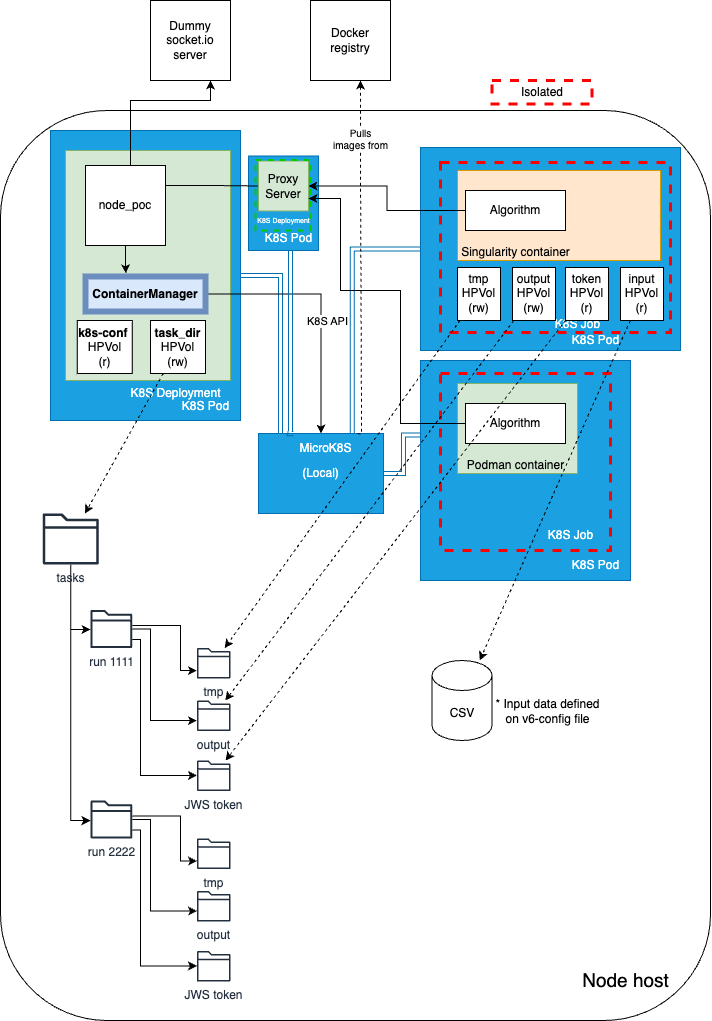

The diagram above was exported from draw.io. Its source (the exported page's mxGraphModel, read from the mxfile embedded in the PNG):
<mxGraphModel dx="1578" dy="1143" grid="1" gridSize="10" guides="1" tooltips="1" connect="1" arrows="1" fold="1" page="1" pageScale="1" pageWidth="1654" pageHeight="2336" math="0" shadow="0">
  <root>
    <mxCell id="0" />
    <mxCell id="1" parent="0" />
    <mxCell id="2" value="" style="rounded=0;whiteSpace=wrap;html=1;fillColor=#1ba1e2;fontColor=#ffffff;strokeColor=#006EAF;" parent="1" vertex="1">
      <mxGeometry x="1038" y="1585.5" width="70" height="94.5" as="geometry" />
    </mxCell>
    <mxCell id="3" style="edgeStyle=orthogonalEdgeStyle;rounded=0;orthogonalLoop=1;jettySize=auto;html=1;entryX=0.75;entryY=0;entryDx=0;entryDy=0;shape=link;fillColor=#1ba1e2;strokeColor=#006EAF;" parent="1" source="4" target="30" edge="1">
      <mxGeometry relative="1" as="geometry" />
    </mxCell>
    <mxCell id="4" value="" style="rounded=0;whiteSpace=wrap;html=1;fillColor=#1ba1e2;fontColor=#ffffff;strokeColor=#006EAF;" parent="1" vertex="1">
      <mxGeometry x="1210" y="1577" width="260" height="203" as="geometry" />
    </mxCell>
    <mxCell id="5" value="" style="rounded=0;whiteSpace=wrap;html=1;fillColor=#1ba1e2;fontColor=#ffffff;strokeColor=#006EAF;" parent="1" vertex="1">
      <mxGeometry x="840" y="1560" width="190" height="290" as="geometry" />
    </mxCell>
    <mxCell id="6" value="" style="rounded=0;whiteSpace=wrap;html=1;fillColor=#d5e8d4;strokeColor=#82b366;" parent="1" vertex="1">
      <mxGeometry x="855" y="1580" width="165" height="230" as="geometry" />
    </mxCell>
    <mxCell id="7" style="edgeStyle=orthogonalEdgeStyle;rounded=0;orthogonalLoop=1;jettySize=auto;html=1;exitX=1;exitY=0.25;exitDx=0;exitDy=0;entryX=0;entryY=0.5;entryDx=0;entryDy=0;endArrow=none;endFill=0;" parent="1" source="8" target="10" edge="1">
      <mxGeometry relative="1" as="geometry" />
    </mxCell>
    <mxCell id="8" value="node_poc" style="whiteSpace=wrap;html=1;aspect=fixed;" parent="1" vertex="1">
      <mxGeometry x="875" y="1595" width="80" height="80" as="geometry" />
    </mxCell>
    <mxCell id="9" style="edgeStyle=orthogonalEdgeStyle;rounded=0;orthogonalLoop=1;jettySize=auto;html=1;entryX=0.75;entryY=1;entryDx=0;entryDy=0;exitX=0.5;exitY=0;exitDx=0;exitDy=0;" parent="1" source="8" target="11" edge="1">
      <mxGeometry relative="1" as="geometry">
        <Array as="points">
          <mxPoint x="920" y="1595" />
          <mxPoint x="920" y="1530" />
          <mxPoint x="1000" y="1530" />
        </Array>
        <mxPoint x="920" y="1590" as="sourcePoint" />
      </mxGeometry>
    </mxCell>
    <mxCell id="10" value="Proxy Server" style="whiteSpace=wrap;html=1;aspect=fixed;fillColor=#d5e8d4;strokeColor=#82b366;" parent="1" vertex="1">
      <mxGeometry x="1048" y="1590.5" width="50" height="50" as="geometry" />
    </mxCell>
    <mxCell id="11" value="Dummy &lt;br&gt;socket.io&lt;br&gt;server" style="whiteSpace=wrap;html=1;aspect=fixed;" parent="1" vertex="1">
      <mxGeometry x="940" y="1430" width="80" height="80" as="geometry" />
    </mxCell>
    <mxCell id="12" value="" style="rounded=0;whiteSpace=wrap;html=1;fillColor=#ffe6cc;strokeColor=#d79b00;" parent="1" vertex="1">
      <mxGeometry x="1247" y="1600" width="203" height="90" as="geometry" />
    </mxCell>
    <mxCell id="13" value="Singularity container" style="text;html=1;align=center;verticalAlign=middle;resizable=0;points=[];autosize=1;strokeColor=none;fillColor=none;" parent="1" vertex="1">
      <mxGeometry x="1240" y="1667" width="130" height="30" as="geometry" />
    </mxCell>
    <mxCell id="14" style="edgeStyle=orthogonalEdgeStyle;rounded=0;orthogonalLoop=1;jettySize=auto;html=1;entryX=1;entryY=0.5;entryDx=0;entryDy=0;" parent="1" source="15" target="10" edge="1">
      <mxGeometry relative="1" as="geometry" />
    </mxCell>
    <mxCell id="15" value="Algorithm" style="rounded=0;whiteSpace=wrap;html=1;" parent="1" vertex="1">
      <mxGeometry x="1255" y="1620" width="100" height="40" as="geometry" />
    </mxCell>
    <mxCell id="16" value="K8S Pod" style="text;html=1;align=center;verticalAlign=middle;resizable=0;points=[];autosize=1;strokeColor=none;fillColor=none;fontColor=#FFFFFF;" parent="1" vertex="1">
      <mxGeometry x="960" y="1820.5" width="70" height="30" as="geometry" />
    </mxCell>
    <mxCell id="17" value="K8S Deployment" style="text;html=1;align=center;verticalAlign=middle;resizable=0;points=[];autosize=1;strokeColor=none;fillColor=none;fontColor=#FFFFFF;" parent="1" vertex="1">
      <mxGeometry x="910" y="1808" width="110" height="30" as="geometry" />
    </mxCell>
    <mxCell id="18" value="" style="rounded=0;whiteSpace=wrap;html=1;dashed=1;fillColor=none;strokeColor=#FF0000;strokeWidth=3;" parent="1" vertex="1">
      <mxGeometry x="1230" y="1592" width="230" height="170" as="geometry" />
    </mxCell>
    <mxCell id="19" value="K8S Job" style="text;html=1;align=center;verticalAlign=middle;resizable=0;points=[];autosize=1;strokeColor=none;fillColor=none;fontColor=#FFFFFF;" parent="1" vertex="1">
      <mxGeometry x="1332" y="1738.5" width="70" height="30" as="geometry" />
    </mxCell>
    <mxCell id="20" value="K8S Pod" style="text;html=1;align=center;verticalAlign=middle;resizable=0;points=[];autosize=1;strokeColor=none;fillColor=none;fontColor=#FFFFFF;" parent="1" vertex="1">
      <mxGeometry x="1350" y="1754.5" width="70" height="30" as="geometry" />
    </mxCell>
    <mxCell id="21" value="" style="rounded=0;whiteSpace=wrap;html=1;fillColor=#1ba1e2;fontColor=#ffffff;strokeColor=#006EAF;" parent="1" vertex="1">
      <mxGeometry x="1210" y="1790" width="210" height="220" as="geometry" />
    </mxCell>
    <mxCell id="22" value="" style="rounded=0;whiteSpace=wrap;html=1;fillColor=#d5e8d4;strokeColor=#82b366;" parent="1" vertex="1">
      <mxGeometry x="1247" y="1813" width="120" height="90" as="geometry" />
    </mxCell>
    <mxCell id="23" value="Podman container" style="text;html=1;align=center;verticalAlign=middle;resizable=0;points=[];autosize=1;strokeColor=none;fillColor=none;" parent="1" vertex="1">
      <mxGeometry x="1245" y="1880" width="120" height="30" as="geometry" />
    </mxCell>
    <mxCell id="24" style="edgeStyle=orthogonalEdgeStyle;rounded=0;orthogonalLoop=1;jettySize=auto;html=1;entryX=1;entryY=0.75;entryDx=0;entryDy=0;" parent="1" source="25" target="10" edge="1">
      <mxGeometry relative="1" as="geometry">
        <Array as="points">
          <mxPoint x="1190" y="1853" />
          <mxPoint x="1190" y="1720" />
          <mxPoint x="1130" y="1720" />
          <mxPoint x="1130" y="1628" />
        </Array>
      </mxGeometry>
    </mxCell>
    <mxCell id="25" value="Algorithm" style="rounded=0;whiteSpace=wrap;html=1;" parent="1" vertex="1">
      <mxGeometry x="1255" y="1833" width="100" height="40" as="geometry" />
    </mxCell>
    <mxCell id="26" style="edgeStyle=orthogonalEdgeStyle;rounded=0;orthogonalLoop=1;jettySize=auto;html=1;shape=link;fillColor=#1ba1e2;strokeColor=#006EAF;exitX=0.001;exitY=0.339;exitDx=0;exitDy=0;exitPerimeter=0;" parent="1" source="21" target="30" edge="1">
      <mxGeometry relative="1" as="geometry">
        <mxPoint x="1210" y="1863" as="sourcePoint" />
        <Array as="points">
          <mxPoint x="1193" y="1865" />
          <mxPoint x="1193" y="1903" />
        </Array>
      </mxGeometry>
    </mxCell>
    <mxCell id="27" value="" style="rounded=0;whiteSpace=wrap;html=1;dashed=1;fillColor=none;strokeColor=#FF0000;shadow=0;glass=0;strokeWidth=3;" parent="1" vertex="1">
      <mxGeometry x="1230" y="1803" width="170" height="177" as="geometry" />
    </mxCell>
    <mxCell id="28" value="K8S Job" style="text;html=1;align=center;verticalAlign=middle;resizable=0;points=[];autosize=1;strokeColor=none;fillColor=none;fontColor=#FFFFFF;" parent="1" vertex="1">
      <mxGeometry x="1325" y="1950" width="70" height="30" as="geometry" />
    </mxCell>
    <mxCell id="29" value="K8S Pod" style="text;html=1;align=center;verticalAlign=middle;resizable=0;points=[];autosize=1;strokeColor=none;fillColor=none;fontColor=#FFFFFF;" parent="1" vertex="1">
      <mxGeometry x="1350" y="1980" width="70" height="30" as="geometry" />
    </mxCell>
    <mxCell id="30" value="(Local)" style="rounded=0;whiteSpace=wrap;html=1;fillColor=#1ba1e2;fontColor=#ffffff;strokeColor=#006EAF;" parent="1" vertex="1">
      <mxGeometry x="1048" y="1863" width="125" height="80" as="geometry" />
    </mxCell>
    <mxCell id="31" value="MicroK8S" style="text;html=1;align=center;verticalAlign=middle;resizable=0;points=[];autosize=1;strokeColor=none;fillColor=none;fontColor=#FFFFFF;" parent="1" vertex="1">
      <mxGeometry x="1075" y="1863" width="80" height="30" as="geometry" />
    </mxCell>
    <mxCell id="32" style="edgeStyle=orthogonalEdgeStyle;rounded=0;orthogonalLoop=1;jettySize=auto;html=1;shape=link;fillColor=#1ba1e2;strokeColor=#006EAF;" parent="1" source="5" target="30" edge="1">
      <mxGeometry relative="1" as="geometry">
        <Array as="points">
          <mxPoint x="1070" y="1705" />
        </Array>
      </mxGeometry>
    </mxCell>
    <mxCell id="33" style="edgeStyle=orthogonalEdgeStyle;rounded=0;orthogonalLoop=1;jettySize=auto;html=1;entryX=0.5;entryY=0;entryDx=0;entryDy=0;" parent="1" source="35" target="30" edge="1">
      <mxGeometry relative="1" as="geometry" />
    </mxCell>
    <mxCell id="34" value="K8S API" style="edgeLabel;html=1;align=center;verticalAlign=middle;resizable=0;points=[];" parent="33" vertex="1" connectable="0">
      <mxGeometry x="-0.052" relative="1" as="geometry">
        <mxPoint x="6" y="21" as="offset" />
      </mxGeometry>
    </mxCell>
    <mxCell id="35" value="ContainerManager" style="rounded=0;whiteSpace=wrap;html=1;fillColor=#dae8fc;strokeColor=#6c8ebf;fontStyle=1;strokeWidth=6;" parent="1" vertex="1">
      <mxGeometry x="875" y="1706" width="120" height="35" as="geometry" />
    </mxCell>
    <mxCell id="36" style="edgeStyle=orthogonalEdgeStyle;rounded=0;orthogonalLoop=1;jettySize=auto;html=1;entryX=0.337;entryY=-0.093;entryDx=0;entryDy=0;entryPerimeter=0;" parent="1" source="8" target="35" edge="1">
      <mxGeometry relative="1" as="geometry">
        <mxPoint x="914.24" y="1694.7600000000002" as="targetPoint" />
      </mxGeometry>
    </mxCell>
    <mxCell id="37" style="rounded=0;orthogonalLoop=1;jettySize=auto;html=1;dashed=1;" parent="1" source="38" target="54" edge="1">
      <mxGeometry relative="1" as="geometry" />
    </mxCell>
    <mxCell id="38" value="tmp&lt;br&gt;HPVol&lt;br&gt;(rw)" style="rounded=0;whiteSpace=wrap;html=1;" parent="1" vertex="1">
      <mxGeometry x="1247" y="1697" width="43" height="53" as="geometry" />
    </mxCell>
    <mxCell id="39" value="Docker&lt;br&gt;registry" style="whiteSpace=wrap;html=1;aspect=fixed;" parent="1" vertex="1">
      <mxGeometry x="1100" y="1430" width="80" height="80" as="geometry" />
    </mxCell>
    <mxCell id="40" style="edgeStyle=orthogonalEdgeStyle;rounded=0;orthogonalLoop=1;jettySize=auto;html=1;entryX=0.895;entryY=0.01;entryDx=0;entryDy=0;entryPerimeter=0;endArrow=none;endFill=0;startArrow=classic;startFill=1;dashed=1;" parent="1" source="39" target="31" edge="1">
      <mxGeometry relative="1" as="geometry">
        <mxPoint x="1150" y="1860" as="targetPoint" />
        <Array as="points">
          <mxPoint x="1150" y="1600" />
          <mxPoint x="1151" y="1600" />
        </Array>
      </mxGeometry>
    </mxCell>
    <mxCell id="41" value="Pulls&lt;br style=&quot;font-size: 10px;&quot;&gt;images from" style="edgeLabel;html=1;align=center;verticalAlign=middle;resizable=0;points=[];fontSize=10;" parent="40" vertex="1" connectable="0">
      <mxGeometry x="-0.84" relative="1" as="geometry">
        <mxPoint x="-1" y="28" as="offset" />
      </mxGeometry>
    </mxCell>
    <mxCell id="42" value="" style="rounded=0;whiteSpace=wrap;html=1;dashed=1;fillColor=none;strokeColor=#00CC00;strokeWidth=2;" parent="1" vertex="1">
      <mxGeometry x="1045" y="1589.5" width="55" height="70.5" as="geometry" />
    </mxCell>
    <mxCell id="43" value="K8S Deployment" style="text;html=1;align=center;verticalAlign=middle;resizable=0;points=[];autosize=1;strokeColor=none;fillColor=none;fontColor=#FFFFFF;fontSize=7;" parent="1" vertex="1">
      <mxGeometry x="1033" y="1640.5" width="80" height="20" as="geometry" />
    </mxCell>
    <mxCell id="44" value="K8S Pod" style="text;html=1;align=center;verticalAlign=middle;resizable=0;points=[];autosize=1;strokeColor=none;fillColor=none;fontColor=#FFFFFF;" parent="1" vertex="1">
      <mxGeometry x="1043" y="1653" width="70" height="30" as="geometry" />
    </mxCell>
    <mxCell id="45" style="edgeStyle=orthogonalEdgeStyle;rounded=0;orthogonalLoop=1;jettySize=auto;html=1;shape=link;fillColor=#1ba1e2;strokeColor=#006EAF;entryX=0.098;entryY=0.003;entryDx=0;entryDy=0;entryPerimeter=0;" parent="1" target="31" edge="1">
      <mxGeometry relative="1" as="geometry">
        <mxPoint x="1080" y="1680" as="sourcePoint" />
        <mxPoint x="1080" y="1860" as="targetPoint" />
        <Array as="points">
          <mxPoint x="1080" y="1860" />
          <mxPoint x="1079" y="1860" />
        </Array>
      </mxGeometry>
    </mxCell>
    <mxCell id="46" value="Isolated" style="rounded=0;whiteSpace=wrap;html=1;dashed=1;fillColor=none;strokeColor=#FF0000;strokeWidth=3;" parent="1" vertex="1">
      <mxGeometry x="1281.5" y="1510" width="100" height="23.5" as="geometry" />
    </mxCell>
    <mxCell id="47" value="Node host" style="text;html=1;align=center;verticalAlign=middle;resizable=0;points=[];autosize=1;strokeColor=none;fillColor=none;fontSize=19;" parent="1" vertex="1">
      <mxGeometry x="1360" y="2390" width="110" height="40" as="geometry" />
    </mxCell>
    <mxCell id="48" style="edgeStyle=orthogonalEdgeStyle;rounded=0;orthogonalLoop=1;jettySize=auto;html=1;" parent="1" source="50" target="53" edge="1">
      <mxGeometry relative="1" as="geometry">
        <Array as="points">
          <mxPoint x="860" y="2059" />
        </Array>
      </mxGeometry>
    </mxCell>
    <mxCell id="49" style="edgeStyle=orthogonalEdgeStyle;rounded=0;orthogonalLoop=1;jettySize=auto;html=1;" parent="1" source="50" target="WGa3G1d6OiK0G8Jzb-f3-76" edge="1">
      <mxGeometry relative="1" as="geometry">
        <Array as="points">
          <mxPoint x="860" y="2250" />
        </Array>
        <mxPoint x="900.9000000000001" y="2210.0227272727275" as="targetPoint" />
      </mxGeometry>
    </mxCell>
    <mxCell id="50" value="tasks" style="sketch=0;outlineConnect=0;fontColor=#232F3E;gradientColor=none;fillColor=#232F3D;strokeColor=none;dashed=0;verticalLabelPosition=bottom;verticalAlign=top;align=center;html=1;fontSize=12;fontStyle=0;aspect=fixed;pointerEvents=1;shape=mxgraph.aws4.folder;" parent="1" vertex="1">
      <mxGeometry x="832.21" y="1943" width="56.03" height="51" as="geometry" />
    </mxCell>
    <mxCell id="51" style="edgeStyle=orthogonalEdgeStyle;rounded=0;orthogonalLoop=1;jettySize=auto;html=1;" parent="1" source="53" target="54" edge="1">
      <mxGeometry relative="1" as="geometry">
        <Array as="points">
          <mxPoint x="970" y="2055" />
          <mxPoint x="970" y="2100" />
        </Array>
      </mxGeometry>
    </mxCell>
    <mxCell id="52" style="edgeStyle=orthogonalEdgeStyle;rounded=0;orthogonalLoop=1;jettySize=auto;html=1;" parent="1" source="53" target="55" edge="1">
      <mxGeometry relative="1" as="geometry">
        <Array as="points">
          <mxPoint x="940" y="2059" />
          <mxPoint x="940" y="2150" />
        </Array>
      </mxGeometry>
    </mxCell>
    <mxCell id="53" value="run 1111" style="sketch=0;outlineConnect=0;fontColor=#232F3E;gradientColor=none;fillColor=#232F3D;strokeColor=none;dashed=0;verticalLabelPosition=bottom;verticalAlign=top;align=center;html=1;fontSize=12;fontStyle=0;aspect=fixed;pointerEvents=1;shape=mxgraph.aws4.folder;" parent="1" vertex="1">
      <mxGeometry x="880" y="2039.5" width="41.75" height="38" as="geometry" />
    </mxCell>
    <mxCell id="54" value="tmp" style="sketch=0;outlineConnect=0;fontColor=#232F3E;gradientColor=none;fillColor=#232F3D;strokeColor=none;dashed=0;verticalLabelPosition=bottom;verticalAlign=top;align=center;html=1;fontSize=12;fontStyle=0;aspect=fixed;pointerEvents=1;shape=mxgraph.aws4.folder;" parent="1" vertex="1">
      <mxGeometry x="986.49" y="2077.5" width="33.51" height="30.5" as="geometry" />
    </mxCell>
    <mxCell id="55" value="output" style="sketch=0;outlineConnect=0;fontColor=#232F3E;gradientColor=none;fillColor=#232F3D;strokeColor=none;dashed=0;verticalLabelPosition=bottom;verticalAlign=top;align=center;html=1;fontSize=12;fontStyle=0;aspect=fixed;pointerEvents=1;shape=mxgraph.aws4.folder;" parent="1" vertex="1">
      <mxGeometry x="986.49" y="2130" width="33.51" height="30.5" as="geometry" />
    </mxCell>
    <mxCell id="61" style="rounded=0;orthogonalLoop=1;jettySize=auto;html=1;dashed=1;" parent="1" source="62" target="55" edge="1">
      <mxGeometry relative="1" as="geometry" />
    </mxCell>
    <mxCell id="62" value="output&lt;br&gt;HPVol&lt;br&gt;(rw)" style="rounded=0;whiteSpace=wrap;html=1;" parent="1" vertex="1">
      <mxGeometry x="1302" y="1697" width="43" height="53" as="geometry" />
    </mxCell>
    <mxCell id="63" value="CSV" style="shape=cylinder3;whiteSpace=wrap;html=1;boundedLbl=1;backgroundOutline=1;size=15;" parent="1" vertex="1">
      <mxGeometry x="1221.5" y="2090" width="60" height="80" as="geometry" />
    </mxCell>
    <mxCell id="64" style="rounded=0;orthogonalLoop=1;jettySize=auto;html=1;dashed=1;" parent="1" source="65" target="63" edge="1">
      <mxGeometry relative="1" as="geometry" />
    </mxCell>
    <mxCell id="65" value="input&lt;br&gt;HPVol&lt;br&gt;(r)" style="rounded=0;whiteSpace=wrap;html=1;" parent="1" vertex="1">
      <mxGeometry x="1410" y="1697" width="43" height="53" as="geometry" />
    </mxCell>
    <mxCell id="66" style="rounded=0;orthogonalLoop=1;jettySize=auto;html=1;dashed=1;" parent="1" source="67" target="50" edge="1">
      <mxGeometry relative="1" as="geometry" />
    </mxCell>
    <mxCell id="67" value="&lt;b&gt;task_dir&lt;/b&gt;&lt;br&gt;HPVol&lt;br&gt;(rw)" style="rounded=0;whiteSpace=wrap;html=1;" parent="1" vertex="1">
      <mxGeometry x="940" y="1750" width="55" height="53" as="geometry" />
    </mxCell>
    <mxCell id="68" value="&lt;b&gt;k8s-conf&amp;nbsp;&lt;/b&gt;&lt;br&gt;HPVol&lt;br&gt;(r)" style="rounded=0;whiteSpace=wrap;html=1;" parent="1" vertex="1">
      <mxGeometry x="866.75" y="1750" width="55" height="53" as="geometry" />
    </mxCell>
    <mxCell id="69" value="* Input data defined &lt;br&gt;on v6-config file" style="text;html=1;align=center;verticalAlign=middle;resizable=0;points=[];autosize=1;strokeColor=none;fillColor=none;" parent="1" vertex="1">
      <mxGeometry x="1272" y="2120.5" width="130" height="40" as="geometry" />
    </mxCell>
    <mxCell id="WGa3G1d6OiK0G8Jzb-f3-69" value="JWS token" style="sketch=0;outlineConnect=0;fontColor=#232F3E;gradientColor=none;fillColor=#232F3D;strokeColor=none;dashed=0;verticalLabelPosition=bottom;verticalAlign=top;align=center;html=1;fontSize=12;fontStyle=0;aspect=fixed;pointerEvents=1;shape=mxgraph.aws4.folder;" vertex="1" parent="1">
      <mxGeometry x="986.49" y="2190" width="33.51" height="30.5" as="geometry" />
    </mxCell>
    <mxCell id="WGa3G1d6OiK0G8Jzb-f3-70" style="edgeStyle=orthogonalEdgeStyle;rounded=0;orthogonalLoop=1;jettySize=auto;html=1;" edge="1" parent="1" source="53" target="WGa3G1d6OiK0G8Jzb-f3-69">
      <mxGeometry relative="1" as="geometry">
        <Array as="points">
          <mxPoint x="930" y="2069" />
          <mxPoint x="930" y="2205" />
        </Array>
        <mxPoint x="932" y="2069" as="sourcePoint" />
        <mxPoint x="996" y="2160" as="targetPoint" />
      </mxGeometry>
    </mxCell>
    <mxCell id="WGa3G1d6OiK0G8Jzb-f3-73" value="token&lt;br&gt;HPVol&lt;br&gt;(r)" style="rounded=0;whiteSpace=wrap;html=1;" vertex="1" parent="1">
      <mxGeometry x="1355" y="1697" width="43" height="53" as="geometry" />
    </mxCell>
    <mxCell id="WGa3G1d6OiK0G8Jzb-f3-74" style="edgeStyle=orthogonalEdgeStyle;rounded=0;orthogonalLoop=1;jettySize=auto;html=1;" edge="1" parent="1" source="WGa3G1d6OiK0G8Jzb-f3-76" target="WGa3G1d6OiK0G8Jzb-f3-77">
      <mxGeometry relative="1" as="geometry">
        <Array as="points">
          <mxPoint x="970" y="2245.5" />
          <mxPoint x="970" y="2290.5" />
        </Array>
      </mxGeometry>
    </mxCell>
    <mxCell id="WGa3G1d6OiK0G8Jzb-f3-75" style="edgeStyle=orthogonalEdgeStyle;rounded=0;orthogonalLoop=1;jettySize=auto;html=1;" edge="1" parent="1" source="WGa3G1d6OiK0G8Jzb-f3-76" target="WGa3G1d6OiK0G8Jzb-f3-78">
      <mxGeometry relative="1" as="geometry">
        <Array as="points">
          <mxPoint x="940" y="2249.5" />
          <mxPoint x="940" y="2340.5" />
        </Array>
      </mxGeometry>
    </mxCell>
    <mxCell id="WGa3G1d6OiK0G8Jzb-f3-76" value="run 2222" style="sketch=0;outlineConnect=0;fontColor=#232F3E;gradientColor=none;fillColor=#232F3D;strokeColor=none;dashed=0;verticalLabelPosition=bottom;verticalAlign=top;align=center;html=1;fontSize=12;fontStyle=0;aspect=fixed;pointerEvents=1;shape=mxgraph.aws4.folder;" vertex="1" parent="1">
      <mxGeometry x="880" y="2230" width="41.75" height="38" as="geometry" />
    </mxCell>
    <mxCell id="WGa3G1d6OiK0G8Jzb-f3-77" value="tmp" style="sketch=0;outlineConnect=0;fontColor=#232F3E;gradientColor=none;fillColor=#232F3D;strokeColor=none;dashed=0;verticalLabelPosition=bottom;verticalAlign=top;align=center;html=1;fontSize=12;fontStyle=0;aspect=fixed;pointerEvents=1;shape=mxgraph.aws4.folder;" vertex="1" parent="1">
      <mxGeometry x="986.49" y="2268" width="33.51" height="30.5" as="geometry" />
    </mxCell>
    <mxCell id="WGa3G1d6OiK0G8Jzb-f3-78" value="output" style="sketch=0;outlineConnect=0;fontColor=#232F3E;gradientColor=none;fillColor=#232F3D;strokeColor=none;dashed=0;verticalLabelPosition=bottom;verticalAlign=top;align=center;html=1;fontSize=12;fontStyle=0;aspect=fixed;pointerEvents=1;shape=mxgraph.aws4.folder;" vertex="1" parent="1">
      <mxGeometry x="986.49" y="2320.5" width="33.51" height="30.5" as="geometry" />
    </mxCell>
    <mxCell id="WGa3G1d6OiK0G8Jzb-f3-79" value="JWS token" style="sketch=0;outlineConnect=0;fontColor=#232F3E;gradientColor=none;fillColor=#232F3D;strokeColor=none;dashed=0;verticalLabelPosition=bottom;verticalAlign=top;align=center;html=1;fontSize=12;fontStyle=0;aspect=fixed;pointerEvents=1;shape=mxgraph.aws4.folder;" vertex="1" parent="1">
      <mxGeometry x="986.49" y="2380.5" width="33.51" height="30.5" as="geometry" />
    </mxCell>
    <mxCell id="WGa3G1d6OiK0G8Jzb-f3-80" style="edgeStyle=orthogonalEdgeStyle;rounded=0;orthogonalLoop=1;jettySize=auto;html=1;" edge="1" parent="1" source="WGa3G1d6OiK0G8Jzb-f3-76" target="WGa3G1d6OiK0G8Jzb-f3-79">
      <mxGeometry relative="1" as="geometry">
        <Array as="points">
          <mxPoint x="930" y="2259.5" />
          <mxPoint x="930" y="2395.5" />
        </Array>
        <mxPoint x="932" y="2259.5" as="sourcePoint" />
        <mxPoint x="996" y="2350.5" as="targetPoint" />
      </mxGeometry>
    </mxCell>
    <mxCell id="WGa3G1d6OiK0G8Jzb-f3-81" style="rounded=0;orthogonalLoop=1;jettySize=auto;html=1;dashed=1;exitX=0;exitY=1;exitDx=0;exitDy=0;" edge="1" parent="1" source="WGa3G1d6OiK0G8Jzb-f3-73" target="WGa3G1d6OiK0G8Jzb-f3-69">
      <mxGeometry relative="1" as="geometry">
        <mxPoint x="1313" y="1760" as="sourcePoint" />
        <mxPoint x="1025" y="2140" as="targetPoint" />
      </mxGeometry>
    </mxCell>
    <mxCell id="WGa3G1d6OiK0G8Jzb-f3-83" value="" style="rounded=1;whiteSpace=wrap;html=1;fillColor=none;" vertex="1" parent="1">
      <mxGeometry x="790" y="1540" width="710" height="910" as="geometry" />
    </mxCell>
  </root>
</mxGraphModel>